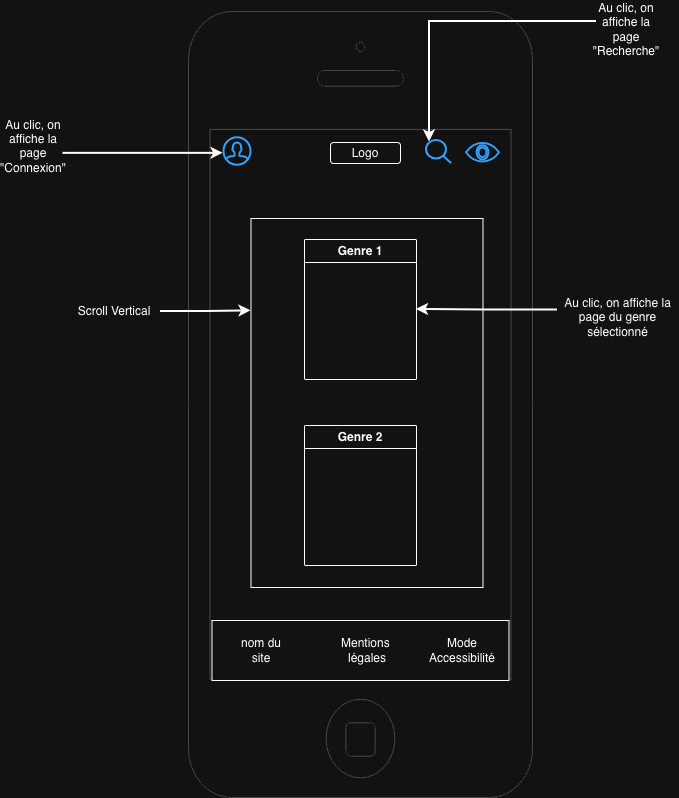

The diagram above was exported from draw.io. Its source (the exported page's mxGraphModel, read from the mxfile embedded in the PNG):
<mxGraphModel dx="1145" dy="657" grid="0" gridSize="10" guides="1" tooltips="1" connect="1" arrows="1" fold="1" page="1" pageScale="1" pageWidth="827" pageHeight="1169" math="0" shadow="0">
  <root>
    <mxCell id="0" />
    <mxCell id="1" parent="0" />
    <mxCell id="PTxS-m9kyn-LdKEDPNYh-1" parent="1" style="html=1;verticalLabelPosition=bottom;labelBackgroundColor=#ffffff;verticalAlign=top;shadow=0;dashed=0;strokeWidth=1;shape=mxgraph.ios7.misc.iphone;strokeColor=#c0c0c0;" value="" vertex="1">
      <mxGeometry height="786" width="344" x="242" y="31" as="geometry" />
    </mxCell>
    <mxCell id="PTxS-m9kyn-LdKEDPNYh-3" parent="1" style="html=1;verticalLabelPosition=bottom;align=center;labelBackgroundColor=#ffffff;verticalAlign=top;strokeWidth=2;strokeColor=#0080F0;shadow=0;dashed=0;shape=mxgraph.ios7.icons.eye;" value="" vertex="1">
      <mxGeometry height="18.55" width="33" x="520" y="163" as="geometry" />
    </mxCell>
    <mxCell id="PTxS-m9kyn-LdKEDPNYh-4" parent="1" style="rounded=1;whiteSpace=wrap;html=1;" value="Logo" vertex="1">
      <mxGeometry height="21" width="70" x="384" y="162" as="geometry" />
    </mxCell>
    <mxCell id="PTxS-m9kyn-LdKEDPNYh-5" parent="1" style="rounded=0;whiteSpace=wrap;html=1;" value="" vertex="1">
      <mxGeometry height="60" width="297" x="265.5" y="640" as="geometry" />
    </mxCell>
    <mxCell id="PTxS-m9kyn-LdKEDPNYh-6" parent="1" style="text;html=1;whiteSpace=wrap;strokeColor=none;fillColor=none;align=center;verticalAlign=middle;rounded=0;" value="nom du site" vertex="1">
      <mxGeometry height="30" width="60" x="284.5" y="655" as="geometry" />
    </mxCell>
    <mxCell id="PTxS-m9kyn-LdKEDPNYh-7" parent="1" style="text;html=1;whiteSpace=wrap;strokeColor=none;fillColor=none;align=center;verticalAlign=middle;rounded=0;" value="Mentions&amp;nbsp;&lt;div&gt;légales&lt;/div&gt;" vertex="1">
      <mxGeometry height="30" width="60" x="390.5" y="655" as="geometry" />
    </mxCell>
    <mxCell id="PTxS-m9kyn-LdKEDPNYh-8" parent="1" style="text;html=1;whiteSpace=wrap;strokeColor=none;fillColor=none;align=center;verticalAlign=middle;rounded=0;" value="Mode&lt;div&gt;Accessibilité&lt;/div&gt;" vertex="1">
      <mxGeometry height="30" width="60" x="485.5" y="655" as="geometry" />
    </mxCell>
    <mxCell id="PTxS-m9kyn-LdKEDPNYh-9" parent="1" style="rounded=0;whiteSpace=wrap;html=1;" value="" vertex="1">
      <mxGeometry height="369" width="232" x="304.5" y="238" as="geometry" />
    </mxCell>
    <mxCell id="PTxS-m9kyn-LdKEDPNYh-10" parent="1" style="swimlane;whiteSpace=wrap;html=1;" value="Genre 1" vertex="1">
      <mxGeometry height="140" width="112" x="358" y="259" as="geometry" />
    </mxCell>
    <mxCell id="PTxS-m9kyn-LdKEDPNYh-11" parent="1" style="swimlane;whiteSpace=wrap;html=1;" value="Genre 2" vertex="1">
      <mxGeometry height="140" width="112" x="358" y="445" as="geometry" />
    </mxCell>
    <mxCell id="PTxS-m9kyn-LdKEDPNYh-13" edge="1" parent="1" source="PTxS-m9kyn-LdKEDPNYh-12" style="edgeStyle=orthogonalEdgeStyle;rounded=0;orthogonalLoop=1;jettySize=auto;html=1;exitX=1;exitY=0.5;exitDx=0;exitDy=0;entryX=0;entryY=0.25;entryDx=0;entryDy=0;strokeWidth=2;" target="PTxS-m9kyn-LdKEDPNYh-9">
      <mxGeometry relative="1" as="geometry" />
    </mxCell>
    <mxCell id="PTxS-m9kyn-LdKEDPNYh-12" parent="1" style="text;html=1;whiteSpace=wrap;strokeColor=none;fillColor=none;align=center;verticalAlign=middle;rounded=0;" value="Scroll Vertical" vertex="1">
      <mxGeometry height="30" width="92" x="122" y="316" as="geometry" />
    </mxCell>
    <mxCell id="PTxS-m9kyn-LdKEDPNYh-15" edge="1" parent="1" source="PTxS-m9kyn-LdKEDPNYh-14" style="edgeStyle=orthogonalEdgeStyle;rounded=0;orthogonalLoop=1;jettySize=auto;html=1;exitX=0;exitY=0.25;exitDx=0;exitDy=0;entryX=1;entryY=0.5;entryDx=0;entryDy=0;strokeWidth=2;" target="PTxS-m9kyn-LdKEDPNYh-10">
      <mxGeometry relative="1" as="geometry" />
    </mxCell>
    <mxCell id="PTxS-m9kyn-LdKEDPNYh-14" parent="1" style="text;html=1;whiteSpace=wrap;strokeColor=none;fillColor=none;align=center;verticalAlign=middle;rounded=0;" value="Au clic, on affiche la page du genre sélectionné" vertex="1">
      <mxGeometry height="30" width="121" x="611" y="322" as="geometry" />
    </mxCell>
    <mxCell id="31PeUFNBP1GHYwXVNGhi-1" parent="1" style="html=1;verticalLabelPosition=bottom;align=center;labelBackgroundColor=#ffffff;verticalAlign=top;strokeWidth=2;strokeColor=#0080F0;shadow=0;dashed=0;shape=mxgraph.ios7.icons.user;" value="" vertex="1">
      <mxGeometry height="27.73" width="27" x="277.5" y="157.13" as="geometry" />
    </mxCell>
    <mxCell id="31PeUFNBP1GHYwXVNGhi-2" parent="1" style="text;html=1;whiteSpace=wrap;strokeColor=none;fillColor=none;align=center;verticalAlign=middle;rounded=0;" value="Au clic, on affiche la page &quot;Connexion&quot;&lt;div&gt;&lt;br&gt;&lt;/div&gt;" vertex="1">
      <mxGeometry height="30" width="60" x="56.5" y="157.85999999999999" as="geometry" />
    </mxCell>
    <mxCell id="31PeUFNBP1GHYwXVNGhi-3" edge="1" parent="1" source="31PeUFNBP1GHYwXVNGhi-2" style="edgeStyle=orthogonalEdgeStyle;rounded=0;orthogonalLoop=1;jettySize=auto;html=1;exitX=1;exitY=0.5;exitDx=0;exitDy=0;entryX=-0.037;entryY=0.567;entryDx=0;entryDy=0;entryPerimeter=0;strokeWidth=2;" target="31PeUFNBP1GHYwXVNGhi-1">
      <mxGeometry relative="1" as="geometry" />
    </mxCell>
    <mxCell id="31PeUFNBP1GHYwXVNGhi-4" parent="1" style="html=1;verticalLabelPosition=bottom;align=center;labelBackgroundColor=#ffffff;verticalAlign=top;strokeWidth=2;strokeColor=#0080F0;shadow=0;dashed=0;shape=mxgraph.ios7.icons.looking_glass;" value="" vertex="1">
      <mxGeometry height="23" width="25" x="480" y="160" as="geometry" />
    </mxCell>
    <mxCell id="31PeUFNBP1GHYwXVNGhi-5" parent="1" style="text;html=1;whiteSpace=wrap;strokeColor=none;fillColor=none;align=center;verticalAlign=middle;rounded=0;" value="Au clic, on affiche la page &quot;Recherche&quot;" vertex="1">
      <mxGeometry height="30" width="60" x="650" y="33.5" as="geometry" />
    </mxCell>
    <mxCell id="31PeUFNBP1GHYwXVNGhi-6" edge="1" parent="1" source="31PeUFNBP1GHYwXVNGhi-5" style="edgeStyle=orthogonalEdgeStyle;rounded=0;orthogonalLoop=1;jettySize=auto;html=1;exitX=0;exitY=0.25;exitDx=0;exitDy=0;entryX=0.12;entryY=0.065;entryDx=0;entryDy=0;entryPerimeter=0;strokeWidth=2;" target="31PeUFNBP1GHYwXVNGhi-4">
      <mxGeometry relative="1" as="geometry" />
    </mxCell>
  </root>
</mxGraphModel>